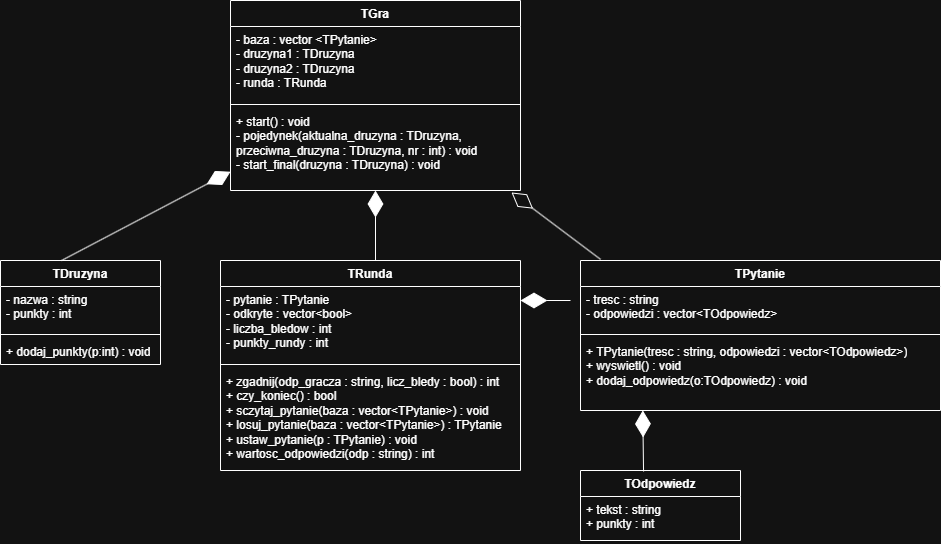

The diagram above was exported from draw.io. Its source (the exported page's mxGraphModel, read from the mxfile embedded in the PNG):
<mxGraphModel dx="1981" dy="1151" grid="1" gridSize="10" guides="1" tooltips="1" connect="1" arrows="1" fold="1" page="1" pageScale="1" pageWidth="827" pageHeight="1169" math="0" shadow="0">
  <root>
    <mxCell id="0" />
    <mxCell id="1" parent="0" />
    <mxCell id="QvcWl3n2G7Na2l_S3uWO-1" parent="1" style="swimlane;fontStyle=1;align=center;verticalAlign=top;childLayout=stackLayout;horizontal=1;startSize=26;horizontalStack=0;resizeParent=1;resizeParentMax=0;resizeLast=0;collapsible=1;marginBottom=0;whiteSpace=wrap;html=1;" value="TGra" vertex="1">
      <mxGeometry height="190" width="290" x="260" y="90" as="geometry" />
    </mxCell>
    <mxCell id="QvcWl3n2G7Na2l_S3uWO-2" parent="QvcWl3n2G7Na2l_S3uWO-1" style="text;strokeColor=none;fillColor=none;align=left;verticalAlign=top;spacingLeft=4;spacingRight=4;overflow=hidden;rotatable=0;points=[[0,0.5],[1,0.5]];portConstraint=eastwest;whiteSpace=wrap;html=1;" value="- baza : vector &amp;lt;TPytanie&amp;gt;&lt;div&gt;- druzyna1 : TDruzyna&lt;/div&gt;&lt;div&gt;- druzyna2 : TDruzyna&lt;/div&gt;&lt;div&gt;- runda : TRunda&lt;/div&gt;" vertex="1">
      <mxGeometry height="74" width="290" y="26" as="geometry" />
    </mxCell>
    <mxCell id="QvcWl3n2G7Na2l_S3uWO-3" parent="QvcWl3n2G7Na2l_S3uWO-1" style="line;strokeWidth=1;fillColor=none;align=left;verticalAlign=middle;spacingTop=-1;spacingLeft=3;spacingRight=3;rotatable=0;labelPosition=right;points=[];portConstraint=eastwest;strokeColor=inherit;" value="" vertex="1">
      <mxGeometry height="8" width="290" y="100" as="geometry" />
    </mxCell>
    <mxCell id="QvcWl3n2G7Na2l_S3uWO-4" parent="QvcWl3n2G7Na2l_S3uWO-1" style="text;strokeColor=none;fillColor=none;align=left;verticalAlign=top;spacingLeft=4;spacingRight=4;overflow=hidden;rotatable=0;points=[[0,0.5],[1,0.5]];portConstraint=eastwest;whiteSpace=wrap;html=1;" value="+ start() : void&lt;div&gt;- pojedynek(aktualna_druzyna : TDruzyna, przeciwna_druzyna : TDruzyna, nr : int) : void&lt;/div&gt;&lt;div&gt;- start_final(druzyna : TDruzyna) : void&lt;/div&gt;" vertex="1">
      <mxGeometry height="82" width="290" y="108" as="geometry" />
    </mxCell>
    <mxCell id="QvcWl3n2G7Na2l_S3uWO-5" parent="1" style="swimlane;fontStyle=1;align=center;verticalAlign=top;childLayout=stackLayout;horizontal=1;startSize=26;horizontalStack=0;resizeParent=1;resizeParentMax=0;resizeLast=0;collapsible=1;marginBottom=0;whiteSpace=wrap;html=1;" value="TRunda" vertex="1">
      <mxGeometry height="210" width="300" x="250" y="350" as="geometry" />
    </mxCell>
    <mxCell id="QvcWl3n2G7Na2l_S3uWO-6" parent="QvcWl3n2G7Na2l_S3uWO-5" style="text;strokeColor=none;fillColor=none;align=left;verticalAlign=top;spacingLeft=4;spacingRight=4;overflow=hidden;rotatable=0;points=[[0,0.5],[1,0.5]];portConstraint=eastwest;whiteSpace=wrap;html=1;" value="- pytanie : TPytanie&lt;div&gt;- odkryte : vector&amp;lt;bool&amp;gt;&lt;/div&gt;&lt;div&gt;- liczba_bledow : int&lt;/div&gt;&lt;div&gt;- punkty_rundy : int&lt;/div&gt;" vertex="1">
      <mxGeometry height="74" width="300" y="26" as="geometry" />
    </mxCell>
    <mxCell id="QvcWl3n2G7Na2l_S3uWO-7" parent="QvcWl3n2G7Na2l_S3uWO-5" style="line;strokeWidth=1;fillColor=none;align=left;verticalAlign=middle;spacingTop=-1;spacingLeft=3;spacingRight=3;rotatable=0;labelPosition=right;points=[];portConstraint=eastwest;strokeColor=inherit;" value="" vertex="1">
      <mxGeometry height="8" width="300" y="100" as="geometry" />
    </mxCell>
    <mxCell id="QvcWl3n2G7Na2l_S3uWO-8" parent="QvcWl3n2G7Na2l_S3uWO-5" style="text;strokeColor=none;fillColor=none;align=left;verticalAlign=top;spacingLeft=4;spacingRight=4;overflow=hidden;rotatable=0;points=[[0,0.5],[1,0.5]];portConstraint=eastwest;whiteSpace=wrap;html=1;" value="+ zgadnij(odp_gracza : string, licz_bledy : bool) : int&lt;div&gt;+ czy_koniec() : bool&lt;/div&gt;&lt;div&gt;+ sczytaj_pytanie(baza : vector&amp;lt;TPytanie&amp;gt;) : void&lt;/div&gt;&lt;div&gt;+ losuj_pytanie(baza : vector&amp;lt;TPytanie&amp;gt;) : TPytanie&lt;/div&gt;&lt;div&gt;+ ustaw_pytanie(p : TPytanie) : void&lt;/div&gt;&lt;div&gt;+ wartosc_odpowiedzi(odp : string) : int&lt;/div&gt;" vertex="1">
      <mxGeometry height="102" width="300" y="108" as="geometry" />
    </mxCell>
    <mxCell id="QvcWl3n2G7Na2l_S3uWO-9" parent="1" style="swimlane;fontStyle=1;align=center;verticalAlign=top;childLayout=stackLayout;horizontal=1;startSize=26;horizontalStack=0;resizeParent=1;resizeParentMax=0;resizeLast=0;collapsible=1;marginBottom=0;whiteSpace=wrap;html=1;" value="TPytanie" vertex="1">
      <mxGeometry height="150" width="360" x="610" y="350" as="geometry" />
    </mxCell>
    <mxCell id="QvcWl3n2G7Na2l_S3uWO-10" parent="QvcWl3n2G7Na2l_S3uWO-9" style="text;strokeColor=none;fillColor=none;align=left;verticalAlign=top;spacingLeft=4;spacingRight=4;overflow=hidden;rotatable=0;points=[[0,0.5],[1,0.5]];portConstraint=eastwest;whiteSpace=wrap;html=1;" value="- tresc : string&lt;div&gt;- odpowiedzi : vector&amp;lt;TOdpowiedz&amp;gt;&lt;/div&gt;" vertex="1">
      <mxGeometry height="44" width="360" y="26" as="geometry" />
    </mxCell>
    <mxCell id="QvcWl3n2G7Na2l_S3uWO-11" parent="QvcWl3n2G7Na2l_S3uWO-9" style="line;strokeWidth=1;fillColor=none;align=left;verticalAlign=middle;spacingTop=-1;spacingLeft=3;spacingRight=3;rotatable=0;labelPosition=right;points=[];portConstraint=eastwest;strokeColor=inherit;" value="" vertex="1">
      <mxGeometry height="8" width="360" y="70" as="geometry" />
    </mxCell>
    <mxCell id="QvcWl3n2G7Na2l_S3uWO-12" parent="QvcWl3n2G7Na2l_S3uWO-9" style="text;strokeColor=none;fillColor=none;align=left;verticalAlign=top;spacingLeft=4;spacingRight=4;overflow=hidden;rotatable=0;points=[[0,0.5],[1,0.5]];portConstraint=eastwest;whiteSpace=wrap;html=1;" value="+ TPytanie(tresc : string, odpowiedzi : vector&amp;lt;TOdpowiedz&amp;gt;)&lt;div&gt;+ wyswietl() : void&lt;/div&gt;&lt;div&gt;+ dodaj_odpowiedz(o:TOdpowiedz) : void&lt;/div&gt;" vertex="1">
      <mxGeometry height="72" width="360" y="78" as="geometry" />
    </mxCell>
    <mxCell id="QvcWl3n2G7Na2l_S3uWO-13" parent="1" style="swimlane;fontStyle=1;align=center;verticalAlign=top;childLayout=stackLayout;horizontal=1;startSize=26;horizontalStack=0;resizeParent=1;resizeParentMax=0;resizeLast=0;collapsible=1;marginBottom=0;whiteSpace=wrap;html=1;" value="TDruzyna" vertex="1">
      <mxGeometry height="104" width="160" x="30" y="350" as="geometry" />
    </mxCell>
    <mxCell id="QvcWl3n2G7Na2l_S3uWO-14" parent="QvcWl3n2G7Na2l_S3uWO-13" style="text;strokeColor=none;fillColor=none;align=left;verticalAlign=top;spacingLeft=4;spacingRight=4;overflow=hidden;rotatable=0;points=[[0,0.5],[1,0.5]];portConstraint=eastwest;whiteSpace=wrap;html=1;" value="- nazwa : string&lt;div&gt;- punkty : int&lt;/div&gt;&lt;div&gt;&lt;br&gt;&lt;/div&gt;&lt;div&gt;&lt;br&gt;&lt;/div&gt;" vertex="1">
      <mxGeometry height="44" width="160" y="26" as="geometry" />
    </mxCell>
    <mxCell id="QvcWl3n2G7Na2l_S3uWO-15" parent="QvcWl3n2G7Na2l_S3uWO-13" style="line;strokeWidth=1;fillColor=none;align=left;verticalAlign=middle;spacingTop=-1;spacingLeft=3;spacingRight=3;rotatable=0;labelPosition=right;points=[];portConstraint=eastwest;strokeColor=inherit;" value="" vertex="1">
      <mxGeometry height="8" width="160" y="70" as="geometry" />
    </mxCell>
    <mxCell id="QvcWl3n2G7Na2l_S3uWO-16" parent="QvcWl3n2G7Na2l_S3uWO-13" style="text;strokeColor=none;fillColor=none;align=left;verticalAlign=top;spacingLeft=4;spacingRight=4;overflow=hidden;rotatable=0;points=[[0,0.5],[1,0.5]];portConstraint=eastwest;whiteSpace=wrap;html=1;" value="+ dodaj_punkty(p:int) : void" vertex="1">
      <mxGeometry height="26" width="160" y="78" as="geometry" />
    </mxCell>
    <mxCell id="QvcWl3n2G7Na2l_S3uWO-17" parent="1" style="swimlane;fontStyle=1;align=center;verticalAlign=top;childLayout=stackLayout;horizontal=1;startSize=26;horizontalStack=0;resizeParent=1;resizeParentMax=0;resizeLast=0;collapsible=1;marginBottom=0;whiteSpace=wrap;html=1;" value="TOdpowiedz" vertex="1">
      <mxGeometry height="70" width="160" x="610" y="560" as="geometry" />
    </mxCell>
    <mxCell id="QvcWl3n2G7Na2l_S3uWO-18" parent="QvcWl3n2G7Na2l_S3uWO-17" style="text;strokeColor=none;fillColor=none;align=left;verticalAlign=top;spacingLeft=4;spacingRight=4;overflow=hidden;rotatable=0;points=[[0,0.5],[1,0.5]];portConstraint=eastwest;whiteSpace=wrap;html=1;" value="+ tekst : string&lt;div&gt;+ punkty : int&lt;/div&gt;" vertex="1">
      <mxGeometry height="44" width="160" y="26" as="geometry" />
    </mxCell>
    <mxCell id="QvcWl3n2G7Na2l_S3uWO-27" edge="1" parent="1" source="QvcWl3n2G7Na2l_S3uWO-5" style="endArrow=diamondThin;endFill=1;endSize=24;html=1;rounded=0;" target="QvcWl3n2G7Na2l_S3uWO-1" value="">
      <mxGeometry relative="1" width="160" as="geometry">
        <Array as="points">
          <mxPoint x="405" y="350" />
        </Array>
        <mxPoint x="290" y="300" as="sourcePoint" />
        <mxPoint x="405" y="264" as="targetPoint" />
      </mxGeometry>
    </mxCell>
    <mxCell id="QvcWl3n2G7Na2l_S3uWO-29" edge="1" parent="1" style="endArrow=diamondThin;endFill=1;endSize=24;html=1;rounded=0;exitX=0.413;exitY=-0.038;exitDx=0;exitDy=0;exitPerimeter=0;" target="QvcWl3n2G7Na2l_S3uWO-1" value="">
      <mxGeometry relative="1" width="160" as="geometry">
        <mxPoint x="91.07999999999993" y="349.998" as="sourcePoint" />
        <mxPoint x="255" y="233.95" as="targetPoint" />
      </mxGeometry>
    </mxCell>
    <mxCell id="QvcWl3n2G7Na2l_S3uWO-30" edge="1" parent="1" source="QvcWl3n2G7Na2l_S3uWO-9" style="endArrow=diamondThin;endFill=0;endSize=24;html=1;rounded=0;entryX=0.969;entryY=1.024;entryDx=0;entryDy=0;entryPerimeter=0;exitX=0.056;exitY=-0.007;exitDx=0;exitDy=0;exitPerimeter=0;" target="QvcWl3n2G7Na2l_S3uWO-4" value="">
      <mxGeometry relative="1" width="160" as="geometry">
        <mxPoint x="50" y="640" as="sourcePoint" />
        <mxPoint x="210" y="640" as="targetPoint" />
      </mxGeometry>
    </mxCell>
    <mxCell id="QvcWl3n2G7Na2l_S3uWO-33" edge="1" parent="1" style="endArrow=diamondThin;endFill=1;endSize=24;html=1;rounded=0;" value="">
      <mxGeometry relative="1" width="160" as="geometry">
        <mxPoint x="600" y="390" as="sourcePoint" />
        <mxPoint x="550" y="390" as="targetPoint" />
      </mxGeometry>
    </mxCell>
    <mxCell id="QvcWl3n2G7Na2l_S3uWO-34" edge="1" parent="1" source="QvcWl3n2G7Na2l_S3uWO-17" style="endArrow=diamondThin;endFill=1;endSize=24;html=1;rounded=0;entryX=0.173;entryY=0.999;entryDx=0;entryDy=0;entryPerimeter=0;exitX=0.394;exitY=0.014;exitDx=0;exitDy=0;exitPerimeter=0;" target="QvcWl3n2G7Na2l_S3uWO-12" value="">
      <mxGeometry relative="1" width="160" as="geometry">
        <mxPoint x="690" y="560" as="sourcePoint" />
        <mxPoint x="640" y="560" as="targetPoint" />
      </mxGeometry>
    </mxCell>
  </root>
</mxGraphModel>